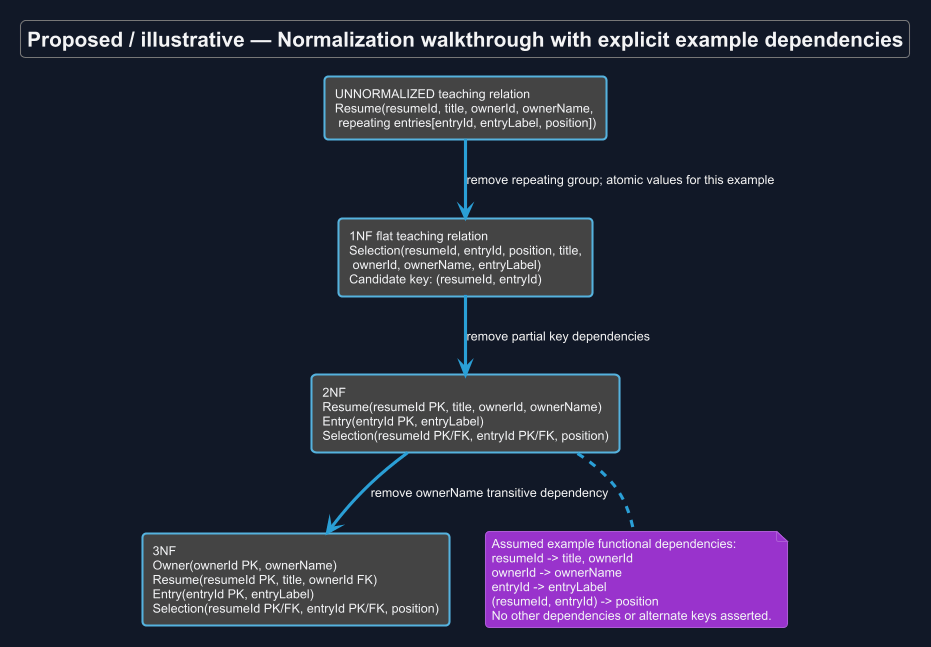

The diagram above was rendered by PlantUML. Its source (embedded in the PNG):
@startuml
!theme cyborg
skinparam backgroundColor #111827
skinparam defaultFontColor #F3F4F6
title Proposed / illustrative — Normalization walkthrough with explicit example dependencies
skinparam backgroundColor #111827
skinparam shadowing false
skinparam defaultFontName Arial

rectangle "UNNORMALIZED teaching relation\nResume(resumeId, title, ownerId, ownerName,\n repeating entries[entryId, entryLabel, position])" as U
rectangle "1NF flat teaching relation\nSelection(resumeId, entryId, position, title,\n ownerId, ownerName, entryLabel)\nCandidate key: (resumeId, entryId)" as N1
rectangle "2NF\nResume(resumeId PK, title, ownerId, ownerName)\nEntry(entryId PK, entryLabel)\nSelection(resumeId PK/FK, entryId PK/FK, position)" as N2
rectangle "3NF\nOwner(ownerId PK, ownerName)\nResume(resumeId PK, title, ownerId FK)\nEntry(entryId PK, entryLabel)\nSelection(resumeId PK/FK, entryId PK/FK, position)" as N3
U --> N1 : remove repeating group; atomic values for this example
N1 --> N2 : remove partial key dependencies
N2 --> N3 : remove ownerName transitive dependency
note bottom of N2
 Assumed example functional dependencies:
 resumeId -> title, ownerId
 ownerId -> ownerName
 entryId -> entryLabel
 (resumeId, entryId) -> position
 No other dependencies or alternate keys asserted.
end note

@enduml